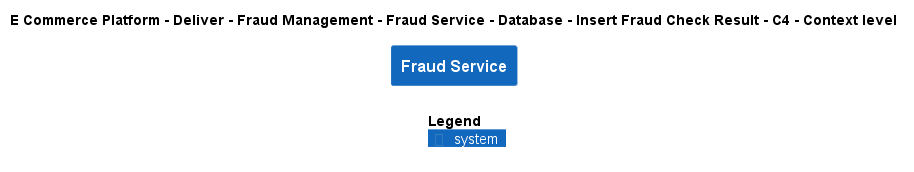

The diagram above was rendered by PlantUML. Its source (embedded in the PNG):
@startuml
!include ..\..\..\..\..\..\..\..\..\.c4s\C4_Context.puml

AddElementTag("c4interflow:lifecycle:new", $bgColor=green, $fontColor=#ffffff, $borderColor=green, $shadowing="False")
AddElementTag("c4interflow:lifecycle:changed", $bgColor=orange, $fontColor=#ffffff, $borderColor=orange, $shadowing="False")
AddElementTag("c4interflow:lifecycle:removed", $bgColor=red, $fontColor=#ffffff, $borderColor=red, $shadowing="False")

AddRelTag("c4interflow:lifecycle:new", $textColor=green, $lineColor=green)
AddRelTag("c4interflow:lifecycle:changed", $textColor=orange, $lineColor=orange)
AddRelTag("c4interflow:lifecycle:removed", $textColor=red, $lineColor=red)

SHOW_PERSON_PORTRAIT()
LAYOUT_TOP_DOWN()

skinparam linetype polyline

title E Commerce Platform - Deliver - Fraud Management - Fraud Service - Database - Insert Fraud Check Result - C4 - Context level

System(ECommercePlatform.Deliver.FraudManagement.SoftwareSystems.FraudService, "Fraud Service", "")



SHOW_LEGEND()
@enduml